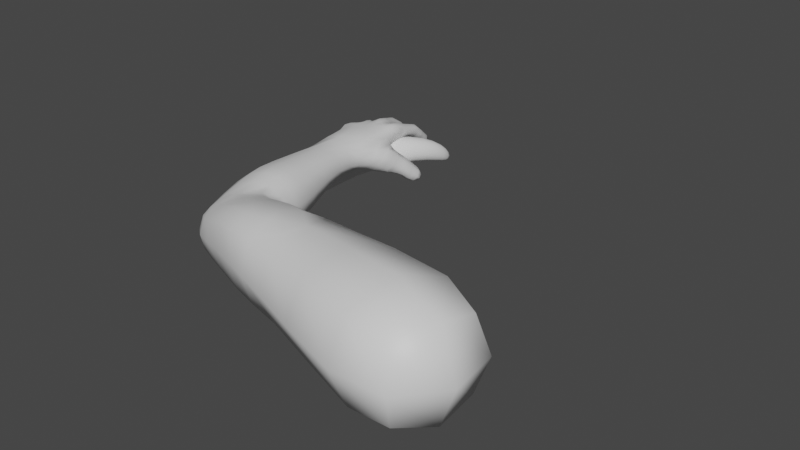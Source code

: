 # Source: FPS_Rig.blend  (saved by Blender 3.5.10; exported with 4.5.12 LTS)
import bpy
from mathutils import Matrix  # noqa: F401  (used for matrix-valued properties, if any)

bpy.ops.wm.read_factory_settings(use_empty=True)
scene = bpy.context.scene
scene.name = 'Scene'

# ---- collections
col_collection = bpy.data.collections.new('Collection'); scene.collection.children.link(col_collection)

# ---- materials (node trees are filled in below, after node groups)
mat_material = bpy.data.materials.new('Material')
mat_material.alpha_threshold = 0.0
mat_material.use_transparent_shadow = False
mat_material.roughness = 0.5
mat_material.line_color = (0.0, 0.0, 0.0, 1.0)

# ---- material node trees
mat_material.use_nodes = True; mat_material.node_tree.nodes.clear()
_N = mat_material.node_tree.nodes; _L = mat_material.node_tree.links
n0 = _N.new('ShaderNodeOutputMaterial'); n0.name = 'Material Output'; n0.location = (300, 300)
n1 = _N.new('ShaderNodeBsdfPrincipled'); n1.name = 'Principled BSDF'; n1.location = (10, 300)
n1.distribution = 'GGX'
n1.subsurface_method = 'RANDOM_WALK_SKIN'
n1.inputs[3].default_value = 1.45
n1.inputs[27].default_value = (0.0, 0.0, 0.0, 1.0)
n1.inputs[28].default_value = 1.0
_L.new(n1.outputs[0], n0.inputs[0])
n0.is_active_output = True

# ---- world
world_world = bpy.data.worlds.new('World'); scene.world = world_world
world_world.use_nodes = True; world_world.node_tree.nodes.clear()
_N = world_world.node_tree.nodes; _L = world_world.node_tree.links
n0 = _N.new('ShaderNodeOutputWorld'); n0.name = 'World Output'; n0.location = (300, 300)
n1 = _N.new('ShaderNodeBackground'); n1.name = 'Background'; n1.location = (10, 300)
n1.inputs[0].default_value = (0.05088, 0.05088, 0.05088, 1.0)
_L.new(n1.outputs[0], n0.inputs[0])
n0.is_active_output = True
world_world.color = (0.05088, 0.05088, 0.05088)
world_world.use_sun_shadow = False
world_world.sun_shadow_jitter_overblur = 0.0

# ---- meshes
me_cube = bpy.data.meshes.new('Cube')
me_cube.from_pydata([(1.258, 0.649, 0.9526), (1.285, 0.5225, -0.6321), (1.643, -1.432, 1.079), (1.936, -2.343, -0.3614), (-1.542, 1.498, 1.094), (-0.8604, -1.575, 0.9447), (-0.3765, -2.896, -1.161), (-1.566, 2.302, 0.2711), (0.8907, 2.692, -0.2337), (-0.4285, 2.858, -0.1227), (1.363, 3.229, 0.6916), (1.995, 4.177, -1.853), (2.245, 3.455, -2.434), (2.852, 3.563, -1.965), (2.538, 4.034, -1.495), (2.043, 2.584, -1.595), (2.661, 2.698, -1.413), (1.41, 2.866, -0.9243), (2.197, 3.375, -0.6132), (-0.3381, 1.554, -1.192), (1.555, 2.56, 0.3203), (-1.208, 3.025, -0.2641), (-1.313, 2.171, -0.3249), (1.093, 3.748, 0.3905), (0.3703, 4.014, -0.143), (-0.5045, 3.59, -0.2944), (-1.286, 3.181, 0.2145), (-0.662, 3.675, 0.6223), (0.2398, 4.087, 0.3973), (-2.172, 3.385, -0.2776), (-1.983, 3.103, -0.7097), (-1.636, 3.787, -0.1596), (-1.534, 3.612, -0.7337), (-1.889, 4.466, -0.1949), (-1.644, 4.348, -0.8827), (-1.342, 4.897, 0.05935), (-1.073, 4.795, -0.6285), (-1.176, 5.308, 0.2621), (-1.085, 4.745, -0.4867), (-0.5328, 5.492, 0.2027), (-0.2793, 5.082, -0.5466), (0.1497, 5.585, 0.1056), (0.1684, 5.205, -0.5846), (0.8458, 5.637, 0.06815), (0.9096, 5.252, -0.62), (-2.376, 3.884, -0.645), (-2.356, 3.637, -1.084), (-1.976, 4.181, -0.6148), (-1.743, 4.042, -1.191), (-2.038, 5.13, -0.6095), (-1.791, 4.812, -1.263), (-1.58, 5.475, -0.3429), (-1.304, 5.177, -0.9968), (-1.412, 5.921, -0.2274), (-1.104, 5.476, -0.8805), (-0.6964, 6.247, -0.226), (-0.5409, 5.761, -0.836), (0.04852, 6.114, -0.3637), (0.119, 5.782, -0.9253), (0.7892, 6.181, -0.3629), (0.8597, 5.849, -0.9245), (-3.045, 4.716, -1.394), (-2.634, 4.336, -1.902), (-2.509, 4.708, -1.049), (-1.955, 4.921, -1.653), (-2.49, 5.861, -1.182), (-2.232, 5.763, -1.954), (-1.859, 6.208, -1.015), (-1.601, 6.11, -1.787), (-1.677, 6.8, -0.9839), (-1.708, 6.515, -1.747), (-0.8666, 7.077, -1.065), (-0.8881, 6.812, -1.829), (-0.1114, 7.105, -1.153), (-0.09238, 6.575, -1.678), (0.689, 7.225, -1.193), (0.6318, 6.665, -1.717), (-0.6693, -6.837, -0.7353), (-0.4635, -6.737, 1.126), (2.902, -6.063, 1.192), (3.28, -5.875, -0.9639), (-0.0666, -9.443, -1.056), (0.2176, -9.483, 0.5208), (9.181, -13.72, -2.326), (9.256, -13.89, 2.963), (11.02, -7.832, 2.963), (10.94, -7.662, -2.326), (16.76, -16.7, -4.042), (16.76, -16.7, 4.042), (19.02, -8.942, 4.042), (19.02, -8.942, -4.042), (-1.386, 2.802, 0.6823), (0.479, 2.956, 0.8681), (-0.2876, 2.895, 0.7019), (-0.894, 2.738, 0.694), (0.2246, 1.555, 0.9978), (1.277, 2.725, -0.2042), (2.648, 3.065, -1.507), (2.12, 3.466, -0.8018), (1.071, 3.543, 0.6773), (-1.466, 2.694, 0.633), (0.4093, 1.542, -0.2531), (-0.09881, 3.228, -0.2657), (-2.164, 3.438, -0.2754), (-2.004, 3.088, -0.7127), (-1.706, 3.81, -0.1556), (-1.535, 3.68, -0.7542), (-2.376, 3.884, -0.645), (-2.356, 3.637, -1.084), (-1.976, 4.181, -0.6148), (-1.743, 4.042, -1.191), (-1.569, 2.435, -0.1525), (-1.83, 2.835, 0.05536), (-1.208, 2.882, 0.5599), (-1.185, 3.154, -0.3029), (-0.4003, 0.1363, -0.1706), (-1.889, 4.466, -0.1949), (-1.644, 4.348, -0.8827), (-1.342, 4.897, 0.05935), (-1.073, 4.795, -0.6285), (-1.783, 4.837, -1.229), (-1.332, 5.175, -0.9825), (-2.011, 5.131, -0.6238), (-1.587, 5.451, -0.377), (-1.151, 3.209, 0.3082), (-1.076, 3.045, -0.3062), (-0.7479, 3.55, 0.6867), (-0.7073, 3.967, -0.264), (-0.662, 3.675, 0.6223), (-0.7096, 3.967, -0.2228), (0.109, 3.89, 0.9076), (0.2159, 4.15, 0.0111), (-0.2793, 5.082, -0.5466), (-0.557, 5.592, 0.1884), (-1.023, 4.783, -0.4939), (-1.132, 5.175, 0.1908), (-1.387, 5.878, -0.2547), (-1.137, 5.463, -0.8129), (-0.719, 6.178, -0.2509), (-0.5046, 5.778, -0.7758), (0.1639, 5.807, -0.8864), (0.8058, 5.865, -0.8857), (0.1024, 6.098, -0.4024), (0.7443, 6.156, -0.4017), (0.1497, 5.585, 0.1056), (0.1684, 5.205, -0.5846), (0.8458, 5.637, 0.06815), (0.9096, 5.252, -0.62), (0.3503, 3.816, 0.7441), (1.311, 4.059, 0.03455), (0.2624, 4.314, -0.1279), (-0.729, 2.853, 0.803), (-0.6771, 2.951, 0.9808), (-0.07701, 3.111, 1.058), (-0.07701, 3.111, 1.058), (0.8781, 3.373, 0.9636), (0.8831, 3.274, 0.9922), (1.549, 0.6927, -1.069), (2.237, 1.823, -0.6179), (0.9677, 2.461, -1.047), (1.997, 2.787, 0.04748), (2.014, 2.457, -1.809), (1.3, 3.575, -1.639), (1.35, -0.03255, -0.004838), (2.375, 1.475, 0.153), (-1.223, -0.161, 0.1889), (0.81, -10.33, 0.5853), (4.074, -7.596, 1.778), (0.5836, -10.4, -1.236), (4.478, -7.455, -1.091), (0.9949, 3.029, -0.02126), (-1.395, 1.633, -0.1559), (-1.621, 2.527, 0.2564), (0.91, 3.509, -0.2399), (0.9686, 4.375, 0.4378), (1.175, 3.924, -0.201), (1.058, 3.431, 0.1798), (1.257, 3.751, -0.01355), (-0.42, 3.444, -0.3502), (-0.6965, 2.629, -0.3774), (0.3395, 3.193, -0.3114), (0.2602, 3.708, -0.2028), (-1.301, 2.669, -0.272), (-1.026, 2.523, -0.3131), (-0.3831, 2.139, -0.1043), (0.2311, 2.775, -0.1782), (-0.7394, 0.2332, 0.2553), (2.765, -4.474, -1.223), (-0.884, -5.329, -0.6728), (-0.4669, -5.395, 1.218), (2.468, -4.444, 1.35), (3.47, -11.6, 2.447), (3.395, -11.43, -1.665), (1.706, 1.492, -1.288), (1.617, 1.781, -1.398), (0.7992, 2.524, -0.9746), (-0.4758, 0.1116, -0.3042), (-0.2655, 1.339, -0.2248), (-0.02373, -0.353, -0.269), (-0.9922, 1.003, -0.1736), (-0.9624, 1.945, -0.3567), (-0.5963, -0.7194, 1.345), (-0.9392, 1.372, 0.8563), (3.064, -7.892, -1.708), (2.887, -7.096, 1.126), (1.661, -8.906, -1.427), (5.802, -12.52, 2.655), (5.727, -12.35, -1.931), (7.139, -7.767, 2.441), (6.641, -7.792, -1.733), (3.936, -9.443, -1.378), (0.3857, -2.525, -0.9429), (0.3911, -6.427, -2.42), (6.471, -10.14, 2.548), (0.0533, -4.758, -1.746), (1.549, -6.332, 2.024), (0.7967, -4.991, 1.496), (0.3911, -1.504, 1.012), (1.594, -8.64, 1.515), (3.772, -9.599, 2.112), (6.184, -10.07, -1.832)], [], [(97, 13, 14, 98), (11, 14, 13, 12), (195, 17, 15, 194), (160, 158, 16, 18), (162, 98, 14, 11), (117, 50, 52, 119), (147, 60, 59, 146), (119, 52, 51, 118), (146, 59, 57, 144), (43, 174, 149, 44), (130, 39, 37, 128, 154), (103, 29, 30, 104), (126, 35, 33, 124, 152), (105, 31, 29, 103), (144, 57, 58, 145), (124, 33, 34, 125), (104, 30, 32, 106), (125, 34, 36, 127), (106, 32, 31, 105), (129, 38, 40, 131), (127, 36, 35, 126), (29, 45, 46, 30), (116, 49, 50, 117), (132, 134, 54, 56), (32, 30, 46, 48), (145, 58, 60, 147), (135, 53, 54, 134), (31, 47, 45, 29), (133, 55, 53, 135), (31, 32, 48, 47), (133, 132, 56, 55), (118, 51, 49, 116), (137, 136, 69, 70), (141, 140, 74, 76), (108, 107, 61, 62), (121, 120, 66, 68), (74, 73, 75, 76), (70, 69, 71, 72), (66, 65, 67, 68), (62, 61, 63, 64), (107, 109, 63, 61), (136, 138, 71, 69), (109, 110, 64, 63), (138, 139, 72, 71), (110, 108, 62, 64), (139, 137, 70, 72), (120, 122, 65, 66), (140, 142, 73, 74), (122, 123, 67, 65), (142, 143, 75, 73), (123, 121, 68, 67), (143, 141, 76, 75), (174, 43, 41, 148, 155), (131, 40, 39, 130), (216, 189, 78, 215), (80, 79, 204, 203), (189, 188, 77, 78), (208, 213, 206, 84, 85), (215, 78, 82, 218), (78, 77, 81, 82), (83, 86, 90, 87), (206, 207, 83, 84), (207, 220, 209, 86, 83), (209, 208, 85, 86), (90, 89, 88, 87), (86, 85, 89, 90), (85, 84, 88, 89), (84, 83, 87, 88), (151, 152, 124, 26, 94), (156, 155, 148, 28, 92), (27, 126, 152, 151, 93), (94, 100, 7, 4), (148, 41, 42, 150), (128, 37, 38, 129), (16, 97, 98, 18), (181, 175, 173, 180), (114, 106, 105, 113), (111, 104, 106, 114), (113, 105, 103, 112, 91), (112, 103, 104, 111), (47, 48, 110, 109), (45, 47, 109, 107), (21, 114, 113, 26), (35, 118, 116, 33), (33, 116, 117, 34), (36, 119, 118, 35), (34, 117, 119, 36), (51, 52, 121, 123), (49, 51, 123, 122), (50, 49, 122, 120), (52, 50, 120, 121), (21, 125, 127, 25), (26, 124, 125, 21), (27, 128, 129, 25), (25, 129, 131, 24), (39, 40, 132, 133), (39, 133, 135, 37), (37, 135, 134, 38), (40, 38, 134, 132), (56, 54, 137, 139), (55, 56, 139, 138), (53, 55, 138, 136), (54, 53, 136, 137), (59, 60, 141, 143), (57, 59, 143, 142), (58, 57, 142, 140), (60, 58, 140, 141), (42, 145, 147, 44), (41, 144, 145, 42), (43, 146, 144, 41), (44, 147, 146, 43), (42, 44, 149, 150), (7, 100, 91, 112, 172), (27, 93, 153, 154, 128), (92, 28, 130, 154, 153), (20, 0, 163, 164), (94, 26, 113, 91, 100), (92, 153, 93, 95), (94, 4, 202, 95, 93, 151), (28, 148, 150, 24), (130, 28, 24, 131), (126, 27, 25, 127), (160, 20, 164, 158), (158, 164, 157, 193), (16, 15, 161, 97), (17, 18, 98, 162), (15, 17, 162, 161), (214, 211, 3, 187), (195, 160, 18, 17), (1, 3, 211, 198), (169, 167, 208, 209), (82, 81, 168, 166), (159, 19, 96, 170, 20, 160), (10, 156, 92, 95), (149, 174, 23, 175), (177, 8, 173), (99, 174, 155, 156, 10), (180, 173, 8, 185), (177, 99, 10, 176), (95, 0, 10), (170, 176, 10, 0, 20), (177, 23, 174, 99), (8, 177, 176, 170, 96), (178, 181, 180, 102), (25, 24, 181, 178), (175, 181, 24, 150, 149), (175, 23, 177, 173), (101, 9, 185, 8, 96), (197, 184, 9, 101), (179, 22, 182, 183), (102, 179, 183, 178), (21, 25, 178, 183), (112, 111, 182, 172), (172, 182, 22, 171, 7), (46, 45, 107, 108), (48, 46, 108, 110), (9, 184, 179, 102), (183, 182, 111, 114, 21), (102, 180, 185, 9), (212, 214, 187, 80), (5, 6, 188, 189), (81, 77, 212, 205), (205, 203, 169, 210), (166, 168, 192, 191), (219, 218, 166, 191), (1, 157, 164, 163), (158, 193, 194), (19, 159, 193, 157), (16, 158, 194, 15), (159, 160, 195), (159, 195, 194, 193), (97, 161, 12, 13), (161, 162, 11, 12), (1, 163, 2, 3), (198, 211, 6, 186), (217, 5, 189, 216), (199, 200, 184, 197), (101, 115, 197), (198, 186, 196, 115), (115, 196, 199, 197), (184, 200, 22, 179), (171, 22, 200), (165, 199, 196, 186), (0, 95, 202, 201), (6, 5, 201, 186), (0, 201, 5, 217), (1, 198, 19, 157), (198, 115, 101, 96, 19), (201, 202, 165, 186), (202, 4, 7, 171, 165), (165, 171, 200, 199), (218, 82, 166), (169, 203, 204, 167), (190, 216, 215, 79), (205, 212, 80, 203), (79, 215, 218, 204), (3, 2, 190, 187), (210, 169, 209, 220), (191, 192, 207, 206), (219, 191, 206, 213), (77, 188, 214, 212), (81, 205, 168), (167, 204, 218, 219), (188, 6, 211, 214), (187, 190, 79, 80), (2, 217, 216, 190), (168, 205, 210, 192), (192, 210, 220, 207), (163, 0, 217, 2), (167, 219, 213, 208)])
me_cube.polygons.foreach_set('use_smooth', [True] * 210)
_k = {(24, 150): 0.35261, (25, 129): 0.26198, (21, 125): 0.27469, (21, 114): 0.27469, (25, 127): 0.26198, (24, 131): 0.35261}
me_cube.attributes.new('crease_edge', 'FLOAT', 'EDGE').data.foreach_set('value', [_k.get((min(e.vertices), max(e.vertices)), 0.0) for e in me_cube.edges])
_uv = me_cube.uv_layers.new(name='UVMap')
_uv.uv.foreach_set('vector', [0.625, 0.5, 0.625, 0.5, 0.675, 0.5, 0.675, 0.5, 0.375, 0.45, 0.625, 0.45, 0.625, 0.5, 0.375, 0.5, 0.3243, 0.5, 0.325, 0.5, 0.375, 0.5, 0.3755, 0.5, 0.675, 0.5, 0.625, 0.5, 0.625, 0.5, 0.675, 0.5, 0.375, 0.45, 0.625, 0.45, 0.625, 0.45, 0.375, 0.45, 0.375, 0.3, 0.375, 0.3, 0.375, 0.35, 0.375, 0.35, 0.3709, 0.45, 0.375, 0.45, 0.625, 0.45, 0.625, 0.45, 0.375, 0.35, 0.375, 0.35, 0.625, 0.35, 0.625, 0.35, 0.625, 0.45, 0.625, 0.45, 0.625, 0.4, 0.625, 0.4, 0.625, 0.45, 0.625, 0.45, 0.3812, 0.4499, 0.375, 0.45, 0.625, 0.4, 0.625, 0.4, 0.625, 0.35, 0.625, 0.35, 0.625, 0.375, 0.625, 0.25, 0.625, 0.25, 0.375, 0.25, 0.375, 0.25, 0.625, 0.35, 0.625, 0.35, 0.625, 0.3, 0.625, 0.3, 0.625, 0.325, 0.625, 0.3, 0.625, 0.3, 0.625, 0.25, 0.625, 0.25, 0.625, 0.4, 0.625, 0.4, 0.375, 0.4, 0.375, 0.4, 0.625, 0.3, 0.625, 0.3, 0.375, 0.3, 0.375, 0.3, 0.375, 0.25, 0.375, 0.25, 0.375, 0.3, 0.375, 0.3, 0.375, 0.3, 0.375, 0.3, 0.375, 0.35, 0.375, 0.35, 0.375, 0.3, 0.375, 0.3, 0.625, 0.3, 0.625, 0.3, 0.375, 0.35, 0.375, 0.35, 0.375, 0.4, 0.375, 0.4, 0.375, 0.35, 0.375, 0.35, 0.625, 0.35, 0.625, 0.35, 0.625, 0.25, 0.625, 0.25, 0.375, 0.25, 0.375, 0.25, 0.625, 0.3, 0.625, 0.3, 0.375, 0.3, 0.375, 0.3, 0.375, 0.4, 0.3682, 0.35, 0.375, 0.35, 0.375, 0.4, 0.375, 0.3, 0.375, 0.25, 0.375, 0.25, 0.375, 0.3, 0.375, 0.4, 0.375, 0.4, 0.375, 0.45, 0.3709, 0.45, 0.625, 0.35, 0.625, 0.35, 0.375, 0.35, 0.3682, 0.35, 0.625, 0.3, 0.625, 0.3, 0.625, 0.25, 0.625, 0.25, 0.625, 0.4, 0.625, 0.4, 0.625, 0.35, 0.625, 0.35, 0.625, 0.3, 0.375, 0.3, 0.375, 0.3, 0.625, 0.3, 0.625, 0.4, 0.375, 0.4, 0.375, 0.4, 0.625, 0.4, 0.625, 0.35, 0.625, 0.35, 0.625, 0.3, 0.625, 0.3, 0.375, 0.35, 0.625, 0.35, 0.625, 0.35, 0.375, 0.35, 0.375, 0.45, 0.375, 0.4, 0.375, 0.4, 0.375, 0.45, 0.375, 0.25, 0.625, 0.25, 0.625, 0.25, 0.375, 0.25, 0.375, 0.35, 0.375, 0.3, 0.375, 0.3, 0.375, 0.35, 0.375, 0.4, 0.625, 0.4, 0.625, 0.45, 0.375, 0.45, 0.375, 0.35, 0.625, 0.35, 0.625, 0.4, 0.375, 0.4, 0.375, 0.3, 0.625, 0.3, 0.625, 0.35, 0.375, 0.35, 0.375, 0.25, 0.625, 0.25, 0.625, 0.3, 0.375, 0.3, 0.625, 0.25, 0.625, 0.3, 0.625, 0.3, 0.625, 0.25, 0.625, 0.35, 0.625, 0.4, 0.625, 0.4, 0.625, 0.35, 0.625, 0.3, 0.375, 0.3, 0.375, 0.3, 0.625, 0.3, 0.625, 0.4, 0.375, 0.4, 0.375, 0.4, 0.625, 0.4, 0.375, 0.3, 0.375, 0.25, 0.375, 0.25, 0.375, 0.3, 0.375, 0.4, 0.375, 0.35, 0.375, 0.35, 0.375, 0.4, 0.375, 0.3, 0.625, 0.3, 0.625, 0.3, 0.375, 0.3, 0.375, 0.4, 0.625, 0.4, 0.625, 0.4, 0.375, 0.4, 0.625, 0.3, 0.625, 0.35, 0.625, 0.35, 0.625, 0.3, 0.625, 0.4, 0.625, 0.45, 0.625, 0.45, 0.625, 0.4, 0.625, 0.35, 0.375, 0.35, 0.375, 0.35, 0.625, 0.35, 0.625, 0.45, 0.375, 0.45, 0.375, 0.45, 0.625, 0.45, 0.625, 0.45, 0.625, 0.45, 0.625, 0.4, 0.625, 0.4, 0.625, 0.425, 0.375, 0.4, 0.375, 0.4, 0.625, 0.4, 0.625, 0.4, 0.75, 0.7496, 0.875, 0.75, 0.875, 0.75, 0.75, 0.7499, 0.3756, 0.7458, 0.625, 0.7498, 0.75, 0.75, 0.25, 0.75, 0.625, 0.0, 0.3756, -0.003349, 0.3752, -0.0008874, 0.625, 0.0, 0.625, 0.75, 0.75, 0.75, 0.875, 0.75, 0.875, 0.75, 0.625, 0.75, 0.75, 0.7499, 0.875, 0.75, 0.875, 0.75, 0.8125, 0.75, 0.625, 0.0, 0.3752, -0.0008874, 0.375, 0.0, 0.625, 0.0, 0.125, 0.75, 0.375, 0.75, 0.375, 0.75, 0.125, 0.75, 0.625, 0.0, 0.375, 0.0, 0.375, 0.0, 0.625, 0.0, 0.125, 0.75, 0.25, 0.75, 0.375, 0.75, 0.375, 0.75, 0.125, 0.75, 0.375, 0.75, 0.625, 0.75, 0.625, 0.75, 0.375, 0.75, 0.375, 0.75, 0.625, 0.75, 0.625, 1.0, 0.375, 1.0, 0.375, 0.75, 0.625, 0.75, 0.625, 0.75, 0.375, 0.75, 0.625, 0.75, 0.875, 0.75, 0.875, 0.75, 0.625, 0.75, 0.625, 0.0, 0.375, 0.0, 0.375, 0.0, 0.625, 0.0, 0.625, 0.325, 0.625, 0.325, 0.625, 0.3, 0.825, 0.5, 0.8417, 0.5, 0.625, 0.425, 0.625, 0.425, 0.625, 0.4, 0.725, 0.5, 0.775, 0.5, 0.625, 0.35, 0.625, 0.35, 0.625, 0.325, 0.8, 0.5, 0.8083, 0.5, 0.8417, 0.5, 0.85, 0.5, 0.875, 0.5, 0.875, 0.5, 0.625, 0.4, 0.625, 0.4, 0.375, 0.4, 0.375, 0.4, 0.625, 0.35, 0.625, 0.35, 0.375, 0.35, 0.375, 0.35, 0.625, 0.5, 0.625, 0.5, 0.675, 0.5, 0.675, 0.5, 0.3278, 0.4827, 0.4307, 0.4654, 0.4063, 0.4708, 0.3157, 0.4854, 0.375, 0.3, 0.375, 0.3, 0.625, 0.3, 0.625, 0.3, 0.375, 0.25, 0.375, 0.25, 0.375, 0.3, 0.375, 0.3, 0.625, 0.3, 0.625, 0.3, 0.625, 0.25, 0.625, 0.25, 0.625, 0.275, 0.625, 0.25, 0.625, 0.25, 0.375, 0.25, 0.375, 0.25, 0.625, 0.3, 0.375, 0.3, 0.375, 0.3, 0.625, 0.3, 0.625, 0.25, 0.625, 0.3, 0.625, 0.3, 0.625, 0.25, 0.375, 0.3, 0.375, 0.3, 0.625, 0.3, 0.625, 0.3, 0.625, 0.35, 0.625, 0.35, 0.625, 0.3, 0.625, 0.3, 0.625, 0.3, 0.625, 0.3, 0.375, 0.3, 0.375, 0.3, 0.375, 0.35, 0.375, 0.35, 0.625, 0.35, 0.625, 0.35, 0.375, 0.3, 0.375, 0.3, 0.375, 0.35, 0.375, 0.35, 0.625, 0.35, 0.375, 0.35, 0.375, 0.35, 0.625, 0.35, 0.625, 0.3, 0.625, 0.35, 0.625, 0.35, 0.625, 0.3, 0.375, 0.3, 0.625, 0.3, 0.625, 0.3, 0.375, 0.3, 0.375, 0.35, 0.375, 0.3, 0.375, 0.3, 0.375, 0.35, 0.375, 0.3, 0.375, 0.3, 0.375, 0.35, 0.375, 0.35, 0.625, 0.3, 0.625, 0.3, 0.375, 0.3, 0.375, 0.3, 0.625, 0.35, 0.625, 0.35, 0.375, 0.35, 0.375, 0.35, 0.375, 0.35, 0.375, 0.35, 0.375, 0.4, 0.375, 0.4, 0.625, 0.4, 0.375, 0.4, 0.375, 0.4, 0.625, 0.4, 0.625, 0.4, 0.625, 0.4, 0.625, 0.35, 0.625, 0.35, 0.625, 0.35, 0.625, 0.35, 0.3682, 0.35, 0.375, 0.35, 0.375, 0.4, 0.375, 0.35, 0.3682, 0.35, 0.375, 0.4, 0.375, 0.4, 0.375, 0.35, 0.375, 0.35, 0.375, 0.4, 0.625, 0.4, 0.375, 0.4, 0.375, 0.4, 0.625, 0.4, 0.625, 0.35, 0.625, 0.4, 0.625, 0.4, 0.625, 0.35, 0.375, 0.35, 0.625, 0.35, 0.625, 0.35, 0.375, 0.35, 0.625, 0.45, 0.375, 0.45, 0.375, 0.45, 0.625, 0.45, 0.625, 0.4, 0.625, 0.45, 0.625, 0.45, 0.625, 0.4, 0.375, 0.4, 0.625, 0.4, 0.625, 0.4, 0.375, 0.4, 0.375, 0.45, 0.375, 0.4, 0.375, 0.4, 0.375, 0.45, 0.375, 0.4, 0.375, 0.4, 0.3709, 0.45, 0.375, 0.45, 0.625, 0.4, 0.625, 0.4, 0.375, 0.4, 0.375, 0.4, 0.625, 0.45, 0.625, 0.45, 0.625, 0.4, 0.625, 0.4, 0.375, 0.45, 0.3709, 0.45, 0.625, 0.45, 0.625, 0.45, 0.375, 0.4, 0.375, 0.45, 0.3812, 0.4499, 0.375, 0.4, 0.875, 0.5, 0.625, 0.275, 0.625, 0.275, 0.625, 0.25, 0.75, 0.375, 0.775, 0.5, 0.8083, 0.5, 0.625, 0.375, 0.625, 0.375, 0.625, 0.35, 0.775, 0.5, 0.625, 0.4, 0.625, 0.4, 0.625, 0.375, 0.75, 0.5, 0.675, 0.5, 0.625, 0.5, 0.5, 0.5, 0.6247, 0.5, 0.8417, 0.5, 0.625, 0.3, 0.625, 0.3, 0.625, 0.275, 0.85, 0.5, 0.775, 0.5, 0.75, 0.5, 0.8083, 0.5, 0.75, 0.5, 0.8417, 0.5, 0.875, 0.5, 0.8125, 0.5, 0.75, 0.5, 0.8083, 0.5, 0.8, 0.5, 0.625, 0.4, 0.625, 0.4, 0.375, 0.4, 0.375, 0.4, 0.625, 0.4, 0.625, 0.4, 0.375, 0.4, 0.375, 0.4, 0.625, 0.35, 0.625, 0.35, 0.375, 0.35, 0.375, 0.35, 0.675, 0.5, 0.675, 0.5, 0.6247, 0.5, 0.625, 0.5, 0.625, 0.5, 0.6247, 0.5, 0.3756, 0.5, 0.3758, 0.5, 0.625, 0.5, 0.375, 0.5, 0.375, 0.5, 0.625, 0.5, 0.375, 0.45, 0.625, 0.45, 0.625, 0.45, 0.375, 0.45, 0.375, 0.5, 0.325, 0.5, 0.325, 0.5, 0.375, 0.5, 0.2511, 0.742, 0.2554, 0.711, 0.3859, 0.6719, 0.3772, 0.7341, 0.375, 0.45, 0.625, 0.45, 0.625, 0.45, 0.375, 0.45, 0.375, 0.5, 0.3859, 0.6719, 0.2554, 0.711, 0.2497, 0.625, 0.375, 0.75, 0.625, 0.75, 0.625, 0.75, 0.375, 0.75, 0.625, 0.0, 0.375, 0.0, 0.375, 0.0, 0.625, 0.0, 0.375, 0.45, 0.2898, 0.6102, 0.3812, 0.482, 0.625, 0.45, 0.625, 0.45, 0.625, 0.45, 0.675, 0.5, 0.7, 0.5, 0.775, 0.5, 0.75, 0.5, 0.3812, 0.4499, 0.625, 0.45, 0.375, 0.45, 0.355, 0.46, 0.5935, 0.45, 0.3063, 0.493, 0.4063, 0.4708, 0.625, 0.45, 0.625, 0.45, 0.625, 0.425, 0.7, 0.5, 0.625, 0.45, 0.3157, 0.4854, 0.4063, 0.4708, 0.3063, 0.493, 0.2657, 0.4965, 0.5935, 0.45, 0.625, 0.45, 0.675, 0.5, 0.65, 0.475, 0.75, 0.5, 0.625, 0.5, 0.675, 0.5, 0.625, 0.45, 0.65, 0.475, 0.675, 0.5, 0.625, 0.5, 0.675, 0.5, 0.5935, 0.45, 0.375, 0.45, 0.625, 0.45, 0.625, 0.45, 0.3063, 0.493, 0.5935, 0.45, 0.65, 0.475, 0.625, 0.45, 0.5084, 0.4456, 0.225, 0.5, 0.3278, 0.4827, 0.3157, 0.4854, 0.225, 0.5, 0.225, 0.5, 0.275, 0.5, 0.3278, 0.4827, 0.225, 0.5, 0.4307, 0.4654, 0.3278, 0.4827, 0.275, 0.5, 0.275, 0.5, 0.3812, 0.4499, 0.4551, 0.46, 0.375, 0.45, 0.5935, 0.45, 0.4063, 0.4708, 0.25, 0.5, 0.225, 0.5, 0.2657, 0.4965, 0.3063, 0.493, 0.3812, 0.482, 0.2986, 0.4028, 0.175, 0.5, 0.225, 0.5, 0.25, 0.5, 0.3105, 0.3819, 0.3961, 0.2638, 0.3855, 0.2569, 0.3079, 0.3802, 0.225, 0.5, 0.3105, 0.3819, 0.3079, 0.3802, 0.225, 0.5, 0.175, 0.5, 0.225, 0.5, 0.225, 0.5, 0.3079, 0.3802, 0.625, 0.25, 0.375, 0.25, 0.3855, 0.2569, 0.625, 0.25, 0.625, 0.25, 0.3855, 0.2569, 0.3961, 0.2638, 0.375, 0.25, 0.625, 0.25, 0.375, 0.25, 0.625, 0.25, 0.625, 0.25, 0.375, 0.25, 0.375, 0.3, 0.375, 0.25, 0.375, 0.25, 0.375, 0.3, 0.225, 0.5, 0.175, 0.5, 0.1711, 0.5, 0.225, 0.5, 0.3079, 0.3802, 0.3855, 0.2569, 0.375, 0.25, 0.375, 0.3, 0.3053, 0.3785, 0.225, 0.5, 0.3157, 0.4854, 0.2657, 0.4965, 0.225, 0.5, 0.2503, 0.7479, 0.2511, 0.742, 0.3772, 0.7341, 0.3756, 0.7458, 0.625, 0.0, 0.3781, -0.01644, 0.3756, -0.003349, 0.625, 0.0, 0.125, 0.75, 0.125, 0.75, 0.2503, 0.7479, 0.1875, 0.75, 0.1875, 0.75, 0.25, 0.75, 0.375, 0.75, 0.25, 0.75, 0.625, 0.0, 0.375, 0.0, 0.375, 0.0, 0.625, 0.0, 0.75, 0.75, 0.8125, 0.75, 0.875, 0.75, 0.875, 0.75, 0.375, 0.5, 0.3756, 0.5, 0.6247, 0.5, 0.5, 0.5, 0.625, 0.5, 0.3758, 0.5, 0.3755, 0.5, 0.2898, 0.6102, 0.325, 0.5, 0.3758, 0.5, 0.3756, 0.5, 0.625, 0.5, 0.625, 0.5, 0.3755, 0.5, 0.375, 0.5, 0.375, 0.45, 0.625, 0.45, 0.375, 0.45, 0.325, 0.5, 0.3243, 0.5, 0.3755, 0.5, 0.3758, 0.5, 0.625, 0.5, 0.375, 0.5, 0.375, 0.5, 0.625, 0.5, 0.375, 0.5, 0.325, 0.5, 0.325, 0.5, 0.375, 0.5, 0.375, 0.5, 0.5, 0.5, 0.625, 0.7462, 0.3859, 0.6719, 0.2497, 0.625, 0.2554, 0.711, 0.1249, 0.75, 0.1243, 0.75, 0.75, 0.7481, 0.875, 0.75, 0.875, 0.75, 0.75, 0.7496, 0.3362, 0.3277, 0.1402, 0.5, 0.175, 0.5, 0.2986, 0.4028, 0.25, 0.5, 0.25, 0.75, 0.2986, 0.4028, 0.2497, 0.625, 0.1243, 0.75, 0.1872, 0.75, 0.25, 0.75, 0.25, 0.75, 0.3201, 0.3341, 0.3362, 0.3277, 0.2986, 0.4028, 0.175, 0.5, 0.1402, 0.5, 0.1171, 0.5, 0.1711, 0.5, 0.125, 0.5, 0.1171, 0.5, 0.1402, 0.5, 0.375, 0.25, 0.3362, 0.3277, 0.3201, 0.3341, 0.3902, -0.08183, 0.625, 0.5, 0.75, 0.5, 0.8125, 0.5, 0.5076, 0.2091, 0.3781, -0.01644, 0.875, 0.75, 0.5076, 0.2091, 0.3902, -0.08183, 0.625, 0.5, 0.5076, 0.2091, 0.875, 0.75, 0.75, 0.7481, 0.375, 0.5, 0.2497, 0.625, 0.2898, 0.6102, 0.3756, 0.5, 0.2497, 0.625, 0.25, 0.75, 0.25, 0.5, 0.3812, 0.482, 0.2898, 0.6102, 0.5076, 0.2091, 0.8125, 0.5, 0.375, 0.25, 0.3902, -0.08183, 0.8125, 0.5, 0.625, 0.25, 0.625, 0.25, 0.375, 0.25, 0.375, 0.25, 0.375, 0.25, 0.125, 0.5, 0.1402, 0.5, 0.3362, 0.3277, 0.8125, 0.75, 0.875, 0.75, 0.875, 0.75, 0.375, 0.75, 0.25, 0.75, 0.75, 0.75, 0.625, 0.75, 0.625, 0.7492, 0.75, 0.7496, 0.75, 0.7499, 0.625, 0.7498, 0.1875, 0.75, 0.2503, 0.7479, 0.3756, 0.7458, 0.25, 0.75, 0.625, 0.7498, 0.75, 0.7499, 0.8125, 0.75, 0.75, 0.75, 0.3859, 0.6719, 0.625, 0.7462, 0.625, 0.7492, 0.3772, 0.7341, 0.25, 0.75, 0.375, 0.75, 0.375, 0.75, 0.25, 0.75, 0.625, 0.0, 0.375, 0.0, 0.375, 0.0, 0.625, 0.0, 0.75, 0.75, 0.875, 0.75, 0.875, 0.75, 0.75, 0.75, 0.125, 0.75, 0.125, 0.75, 0.2511, 0.742, 0.2503, 0.7479, 0.125, 0.75, 0.1875, 0.75, 0.125, 0.75, 0.625, 0.75, 0.75, 0.75, 0.8125, 0.75, 0.75, 0.75, 0.125, 0.75, 0.1249, 0.75, 0.2554, 0.711, 0.2511, 0.742, 0.3772, 0.7341, 0.625, 0.7492, 0.625, 0.7498, 0.3756, 0.7458, 0.625, 0.7462, 0.75, 0.7481, 0.75, 0.7496, 0.625, 0.7492, 0.125, 0.75, 0.1875, 0.75, 0.25, 0.75, 0.125, 0.75, 0.125, 0.75, 0.25, 0.75, 0.25, 0.75, 0.125, 0.75, 0.5, 0.5, 0.625, 0.5, 0.75, 0.7481, 0.625, 0.7462, 0.625, 0.75, 0.75, 0.75, 0.75, 0.75, 0.625, 0.75])
_ca = me_cube.color_attributes.new('Attribute', 'BYTE_COLOR', 'CORNER')
_ca.data.foreach_set('color', [1.0, 1.0, 1.0, 1.0, 1.0, 1.0, 1.0, 1.0, 1.0, 1.0, 1.0, 1.0, 1.0, 1.0, 1.0, 1.0, 1.0, 1.0, 1.0, 1.0, 1.0, 1.0, 1.0, 1.0, 1.0, 1.0, 1.0, 1.0, 1.0, 1.0, 1.0, 1.0, 1.0, 1.0, 1.0, 1.0, 1.0, 1.0, 1.0, 1.0, 1.0, 1.0, 1.0, 1.0, 1.0, 1.0, 1.0, 1.0, 1.0, 1.0, 1.0, 1.0, 1.0, 1.0, 1.0, 1.0, 1.0, 1.0, 1.0, 1.0, 1.0, 1.0, 1.0, 1.0, 1.0, 1.0, 1.0, 1.0, 1.0, 1.0, 1.0, 1.0, 1.0, 1.0, 1.0, 1.0, 1.0, 1.0, 1.0, 1.0, 1.0, 1.0, 1.0, 1.0, 1.0, 1.0, 1.0, 1.0, 1.0, 1.0, 1.0, 1.0, 1.0, 1.0, 1.0, 1.0, 1.0, 1.0, 1.0, 1.0, 1.0, 1.0, 1.0, 1.0, 1.0, 1.0, 1.0, 1.0, 1.0, 1.0, 1.0, 1.0, 1.0, 1.0, 1.0, 1.0, 1.0, 1.0, 1.0, 1.0, 1.0, 1.0, 1.0, 1.0, 1.0, 1.0, 1.0, 1.0, 1.0, 1.0, 1.0, 1.0, 1.0, 1.0, 1.0, 1.0, 1.0, 1.0, 1.0, 1.0, 1.0, 1.0, 1.0, 1.0, 1.0, 1.0, 1.0, 1.0, 1.0, 1.0, 1.0, 1.0, 1.0, 1.0, 1.0, 1.0, 1.0, 1.0, 1.0, 1.0, 1.0, 1.0, 1.0, 1.0, 1.0, 1.0, 1.0, 1.0, 1.0, 1.0, 1.0, 1.0, 1.0, 1.0, 1.0, 1.0, 1.0, 1.0, 1.0, 1.0, 1.0, 1.0, 1.0, 1.0, 1.0, 1.0, 1.0, 1.0, 1.0, 1.0, 1.0, 1.0, 1.0, 1.0, 1.0, 1.0, 1.0, 1.0, 1.0, 1.0, 1.0, 1.0, 1.0, 1.0, 1.0, 1.0, 1.0, 1.0, 1.0, 1.0, 1.0, 1.0, 1.0, 1.0, 1.0, 1.0, 1.0, 1.0, 1.0, 1.0, 1.0, 1.0, 1.0, 1.0, 1.0, 1.0, 1.0, 1.0, 1.0, 1.0, 1.0, 1.0, 1.0, 1.0, 1.0, 1.0, 1.0, 1.0, 1.0, 1.0, 1.0, 1.0, 1.0, 1.0, 1.0, 1.0, 1.0, 1.0, 1.0, 1.0, 1.0, 1.0, 1.0, 1.0, 1.0, 1.0, 1.0, 1.0, 1.0, 1.0, 1.0, 1.0, 1.0, 1.0, 1.0, 1.0, 1.0, 1.0, 1.0, 1.0, 1.0, 1.0, 1.0, 1.0, 1.0, 1.0, 1.0, 1.0, 1.0, 1.0, 1.0, 1.0, 1.0, 1.0, 1.0, 1.0, 1.0, 1.0, 1.0, 1.0, 1.0, 1.0, 1.0, 1.0, 1.0, 1.0, 1.0, 1.0, 1.0, 1.0, 1.0, 1.0, 1.0, 1.0, 1.0, 1.0, 1.0, 1.0, 1.0, 1.0, 1.0, 1.0, 1.0, 1.0, 1.0, 1.0, 1.0, 1.0, 1.0, 1.0, 1.0, 1.0, 1.0, 1.0, 1.0, 1.0, 1.0, 1.0, 1.0, 1.0, 1.0, 1.0, 1.0, 1.0, 1.0, 1.0, 1.0, 1.0, 1.0, 1.0, 1.0, 1.0, 1.0, 1.0, 1.0, 1.0, 1.0, 1.0, 1.0, 1.0, 1.0, 1.0, 1.0, 1.0, 1.0, 1.0, 1.0, 1.0, 1.0, 1.0, 1.0, 1.0, 1.0, 1.0, 1.0, 1.0, 1.0, 1.0, 1.0, 1.0, 1.0, 1.0, 1.0, 1.0, 1.0, 1.0, 1.0, 1.0, 1.0, 1.0, 1.0, 1.0, 1.0, 1.0, 1.0, 1.0, 1.0, 1.0, 1.0, 1.0, 1.0, 1.0, 1.0, 1.0, 1.0, 1.0, 1.0, 1.0, 1.0, 1.0, 1.0, 1.0, 1.0, 1.0, 1.0, 1.0, 1.0, 1.0, 1.0, 1.0, 1.0, 1.0, 1.0, 1.0, 1.0, 1.0, 1.0, 1.0, 1.0, 1.0, 1.0, 1.0, 1.0, 1.0, 1.0, 1.0, 1.0, 1.0, 1.0, 1.0, 1.0, 1.0, 1.0, 1.0, 1.0, 1.0, 1.0, 1.0, 1.0, 1.0, 1.0, 1.0, 1.0, 1.0, 1.0, 1.0, 1.0, 1.0, 1.0, 1.0, 1.0, 1.0, 1.0, 1.0, 1.0, 1.0, 1.0, 1.0, 1.0, 1.0, 1.0, 1.0, 1.0, 1.0, 1.0, 1.0, 1.0, 1.0, 1.0, 1.0, 1.0, 1.0, 1.0, 1.0, 1.0, 1.0, 1.0, 1.0, 1.0, 1.0, 1.0, 1.0, 1.0, 1.0, 1.0, 1.0, 1.0, 1.0, 1.0, 1.0, 1.0, 1.0, 1.0, 1.0, 1.0, 1.0, 1.0, 1.0, 1.0, 1.0, 1.0, 1.0, 1.0, 1.0, 1.0, 1.0, 1.0, 1.0, 1.0, 1.0, 1.0, 1.0, 1.0, 1.0, 1.0, 1.0, 1.0, 1.0, 1.0, 1.0, 1.0, 1.0, 1.0, 1.0, 1.0, 1.0, 1.0, 1.0, 1.0, 1.0, 1.0, 1.0, 1.0, 1.0, 1.0, 1.0, 1.0, 1.0, 1.0, 1.0, 1.0, 1.0, 1.0, 1.0, 1.0, 1.0, 1.0, 1.0, 1.0, 1.0, 1.0, 1.0, 1.0, 1.0, 1.0, 1.0, 1.0, 1.0, 1.0, 1.0, 1.0, 1.0, 1.0, 1.0, 1.0, 1.0, 1.0, 1.0, 1.0, 1.0, 1.0, 1.0, 1.0, 1.0, 1.0, 1.0, 1.0, 1.0, 1.0, 1.0, 1.0, 1.0, 1.0, 1.0, 1.0, 1.0, 1.0, 1.0, 1.0, 1.0, 1.0, 1.0, 1.0, 1.0, 1.0, 1.0, 1.0, 1.0, 1.0, 1.0, 1.0, 1.0, 1.0, 1.0, 1.0, 1.0, 1.0, 1.0, 1.0, 1.0, 1.0, 1.0, 1.0, 1.0, 1.0, 1.0, 1.0, 1.0, 1.0, 1.0, 1.0, 1.0, 1.0, 1.0, 1.0, 1.0, 1.0, 1.0, 1.0, 1.0, 1.0, 1.0, 1.0, 1.0, 1.0, 1.0, 1.0, 1.0, 1.0, 1.0, 1.0, 1.0, 1.0, 1.0, 1.0, 1.0, 1.0, 1.0, 1.0, 1.0, 1.0, 1.0, 1.0, 1.0, 1.0, 1.0, 1.0, 1.0, 1.0, 1.0, 1.0, 1.0, 1.0, 1.0, 1.0, 1.0, 1.0, 1.0, 1.0, 1.0, 1.0, 1.0, 1.0, 1.0, 1.0, 1.0, 1.0, 1.0, 1.0, 1.0, 1.0, 1.0, 1.0, 1.0, 1.0, 1.0, 1.0, 1.0, 1.0, 1.0, 1.0, 1.0, 1.0, 1.0, 1.0, 1.0, 1.0, 1.0, 1.0, 1.0, 1.0, 1.0, 1.0, 1.0, 1.0, 1.0, 1.0, 1.0, 1.0, 1.0, 1.0, 1.0, 1.0, 1.0, 1.0, 1.0, 1.0, 1.0, 1.0, 1.0, 1.0, 1.0, 1.0, 1.0, 1.0, 1.0, 1.0, 1.0, 1.0, 1.0, 1.0, 1.0, 1.0, 1.0, 1.0, 1.0, 1.0, 1.0, 1.0, 1.0, 1.0, 1.0, 1.0, 1.0, 1.0, 1.0, 1.0, 1.0, 1.0, 1.0, 1.0, 1.0, 1.0, 1.0, 1.0, 1.0, 1.0, 1.0, 1.0, 1.0, 1.0, 1.0, 1.0, 1.0, 1.0, 1.0, 1.0, 1.0, 1.0, 1.0, 1.0, 1.0, 1.0, 1.0, 1.0, 1.0, 1.0, 1.0, 1.0, 1.0, 1.0, 1.0, 1.0, 1.0, 1.0, 1.0, 1.0, 1.0, 1.0, 1.0, 1.0, 1.0, 1.0, 1.0, 1.0, 1.0, 1.0, 1.0, 1.0, 1.0, 1.0, 1.0, 1.0, 1.0, 1.0, 1.0, 1.0, 1.0, 1.0, 1.0, 1.0, 1.0, 1.0, 1.0, 1.0, 1.0, 1.0, 1.0, 1.0, 1.0, 1.0, 1.0, 1.0, 1.0, 1.0, 1.0, 1.0, 1.0, 1.0, 1.0, 1.0, 1.0, 1.0, 1.0, 1.0, 1.0, 1.0, 1.0, 1.0, 1.0, 1.0, 1.0, 1.0, 1.0, 1.0, 1.0, 1.0, 1.0, 1.0, 1.0, 1.0, 1.0, 1.0, 1.0, 1.0, 1.0, 1.0, 1.0, 1.0, 1.0, 1.0, 1.0, 1.0, 1.0, 1.0, 1.0, 1.0, 1.0, 1.0, 1.0, 1.0, 1.0, 1.0, 1.0, 1.0, 1.0, 1.0, 1.0, 1.0, 1.0, 1.0, 1.0, 1.0, 1.0, 1.0, 1.0, 1.0, 1.0, 1.0, 1.0, 1.0, 1.0, 1.0, 1.0, 1.0, 1.0, 1.0, 1.0, 1.0, 1.0, 1.0, 1.0, 1.0, 1.0, 1.0, 1.0, 1.0, 1.0, 1.0, 1.0, 1.0, 1.0, 1.0, 1.0, 1.0, 1.0, 1.0, 1.0, 1.0, 1.0, 1.0, 1.0, 1.0, 1.0, 1.0, 1.0, 1.0, 1.0, 1.0, 1.0, 1.0, 1.0, 1.0, 1.0, 1.0, 1.0, 1.0, 1.0, 1.0, 1.0, 1.0, 1.0, 1.0, 1.0, 1.0, 1.0, 1.0, 1.0, 1.0, 1.0, 1.0, 1.0, 1.0, 1.0, 1.0, 1.0, 1.0, 1.0, 1.0, 1.0, 1.0, 1.0, 1.0, 1.0, 1.0, 1.0, 1.0, 1.0, 1.0, 1.0, 1.0, 1.0, 1.0, 1.0, 1.0, 1.0, 1.0, 1.0, 1.0, 1.0, 1.0, 1.0, 1.0, 1.0, 1.0, 1.0, 1.0, 1.0, 1.0, 1.0, 1.0, 1.0, 1.0, 1.0, 1.0, 1.0, 1.0, 1.0, 1.0, 1.0, 1.0, 1.0, 1.0, 1.0, 1.0, 1.0, 1.0, 1.0, 1.0, 1.0, 1.0, 1.0, 1.0, 1.0, 1.0, 1.0, 1.0, 1.0, 1.0, 1.0, 1.0, 1.0, 1.0, 1.0, 1.0, 1.0, 1.0, 1.0, 1.0, 1.0, 1.0, 1.0, 1.0, 1.0, 1.0, 1.0, 1.0, 1.0, 1.0, 1.0, 1.0, 1.0, 1.0, 1.0, 1.0, 1.0, 1.0, 1.0, 1.0, 1.0, 1.0, 1.0, 1.0, 1.0, 1.0, 1.0, 1.0, 1.0, 1.0, 1.0, 1.0, 1.0, 1.0, 1.0, 1.0, 1.0, 1.0, 1.0, 1.0, 1.0, 1.0, 1.0, 1.0, 1.0, 1.0, 1.0, 1.0, 1.0, 1.0, 1.0, 1.0, 1.0, 1.0, 1.0, 1.0, 1.0, 1.0, 1.0, 1.0, 1.0, 1.0, 1.0, 1.0, 1.0, 1.0, 1.0, 1.0, 1.0, 1.0, 1.0, 1.0, 1.0, 1.0, 1.0, 1.0, 1.0, 1.0, 1.0, 1.0, 1.0, 1.0, 1.0, 1.0, 1.0, 1.0, 1.0, 1.0, 1.0, 1.0, 1.0, 1.0, 1.0, 1.0, 1.0, 1.0, 1.0, 1.0, 1.0, 1.0, 1.0, 1.0, 1.0, 1.0, 1.0, 1.0, 1.0, 1.0, 1.0, 1.0, 1.0, 1.0, 1.0, 1.0, 1.0, 1.0, 1.0, 1.0, 1.0, 1.0, 1.0, 1.0, 1.0, 1.0, 1.0, 1.0, 1.0, 1.0, 1.0, 1.0, 1.0, 1.0, 1.0, 1.0, 1.0, 1.0, 1.0, 1.0, 1.0, 1.0, 1.0, 1.0, 1.0, 1.0, 1.0, 1.0, 1.0, 1.0, 1.0, 1.0, 1.0, 1.0, 1.0, 1.0, 1.0, 1.0, 1.0, 1.0, 1.0, 1.0, 1.0, 1.0, 1.0, 1.0, 1.0, 1.0, 1.0, 1.0, 1.0, 1.0, 1.0, 1.0, 1.0, 1.0, 1.0, 1.0, 1.0, 1.0, 1.0, 1.0, 1.0, 1.0, 1.0, 1.0, 1.0, 1.0, 1.0, 1.0, 1.0, 1.0, 1.0, 1.0, 1.0, 1.0, 1.0, 1.0, 1.0, 1.0, 1.0, 1.0, 1.0, 1.0, 1.0, 1.0, 1.0, 1.0, 1.0, 1.0, 1.0, 1.0, 1.0, 1.0, 1.0, 1.0, 1.0, 1.0, 1.0, 1.0, 1.0, 1.0, 1.0, 1.0, 1.0, 1.0, 1.0, 1.0, 1.0, 1.0, 1.0, 1.0, 1.0, 1.0, 1.0, 1.0, 1.0, 1.0, 1.0, 1.0, 1.0, 1.0, 1.0, 1.0, 1.0, 1.0, 1.0, 1.0, 1.0, 1.0, 1.0, 1.0, 1.0, 1.0, 1.0, 1.0, 1.0, 1.0, 1.0, 1.0, 1.0, 1.0, 1.0, 1.0, 1.0, 1.0, 1.0, 1.0, 1.0, 1.0, 1.0, 1.0, 1.0, 1.0, 1.0, 1.0, 1.0, 1.0, 1.0, 1.0, 1.0, 1.0, 1.0, 1.0, 1.0, 1.0, 1.0, 1.0, 1.0, 1.0, 1.0, 1.0, 1.0, 1.0, 1.0, 1.0, 1.0, 1.0, 1.0, 1.0, 1.0, 1.0, 1.0, 1.0, 1.0, 1.0, 1.0, 1.0, 1.0, 1.0, 1.0, 1.0, 1.0, 1.0, 1.0, 1.0, 1.0, 1.0, 1.0, 1.0, 1.0, 1.0, 1.0, 1.0, 1.0, 1.0, 1.0, 1.0, 1.0, 1.0, 1.0, 1.0, 1.0, 1.0, 1.0, 1.0, 1.0, 1.0, 1.0, 1.0, 1.0, 1.0, 1.0, 1.0, 1.0, 1.0, 1.0, 1.0, 1.0, 1.0, 1.0, 1.0, 1.0, 1.0, 1.0, 1.0, 1.0, 1.0, 1.0, 1.0, 1.0, 1.0, 1.0, 1.0, 1.0, 1.0, 1.0, 1.0, 1.0, 1.0, 1.0, 1.0, 1.0, 1.0, 1.0, 1.0, 1.0, 1.0, 1.0, 1.0, 1.0, 1.0, 1.0, 1.0, 1.0, 1.0, 1.0, 1.0, 1.0, 1.0, 1.0, 1.0, 1.0, 1.0, 1.0, 1.0, 1.0, 1.0, 1.0, 1.0, 1.0, 1.0, 1.0, 1.0, 1.0, 1.0, 1.0, 1.0, 1.0, 1.0, 1.0, 1.0, 1.0, 1.0, 1.0, 1.0, 1.0, 1.0, 1.0, 1.0, 1.0, 1.0, 1.0, 1.0, 1.0, 1.0, 1.0, 1.0, 1.0, 1.0, 1.0, 1.0, 1.0, 1.0, 1.0, 1.0, 1.0, 1.0, 1.0, 1.0, 1.0, 1.0, 1.0, 1.0, 1.0, 1.0, 1.0, 1.0, 1.0, 1.0, 1.0, 1.0, 1.0, 1.0, 1.0, 1.0, 1.0, 1.0, 1.0, 1.0, 1.0, 1.0, 1.0, 1.0, 1.0, 1.0, 1.0, 1.0, 1.0, 1.0, 1.0, 1.0, 1.0, 1.0, 1.0, 1.0, 1.0, 1.0, 1.0, 1.0, 1.0, 1.0, 1.0, 1.0, 1.0, 1.0, 1.0, 1.0, 1.0, 1.0, 1.0, 1.0, 1.0, 1.0, 1.0, 1.0, 1.0, 1.0, 1.0, 1.0, 1.0, 1.0, 1.0, 1.0, 1.0, 1.0, 1.0, 1.0, 1.0, 1.0, 1.0, 1.0, 1.0, 1.0, 1.0, 1.0, 1.0, 1.0, 1.0, 1.0, 1.0, 1.0, 1.0, 1.0, 1.0, 1.0, 1.0, 1.0, 1.0, 1.0, 1.0, 1.0, 1.0, 1.0, 1.0, 1.0, 1.0, 1.0, 1.0, 1.0, 1.0, 1.0, 1.0, 1.0, 1.0, 1.0, 1.0, 1.0, 1.0, 1.0, 1.0, 1.0, 1.0, 1.0, 1.0, 1.0, 1.0, 1.0, 1.0, 1.0, 1.0, 1.0, 1.0, 1.0, 1.0, 1.0, 1.0, 1.0, 1.0, 1.0, 1.0, 1.0, 1.0, 1.0, 1.0, 1.0, 1.0, 1.0, 1.0, 1.0, 1.0, 1.0, 1.0, 1.0, 1.0, 1.0, 1.0, 1.0, 1.0, 1.0, 1.0, 1.0, 1.0, 1.0, 1.0, 1.0, 1.0, 1.0, 1.0, 1.0, 1.0, 1.0, 1.0, 1.0, 1.0, 1.0, 1.0, 1.0, 1.0, 1.0, 1.0, 1.0, 1.0, 1.0, 1.0, 1.0, 1.0, 1.0, 1.0, 1.0, 1.0, 1.0, 1.0, 1.0, 1.0, 1.0, 1.0, 1.0, 1.0, 1.0, 1.0, 1.0, 1.0, 1.0, 1.0, 1.0, 1.0, 1.0, 1.0, 1.0, 1.0, 1.0, 1.0, 1.0, 1.0, 1.0, 1.0, 1.0, 1.0, 1.0, 1.0, 1.0, 1.0, 1.0, 1.0, 1.0, 1.0, 1.0, 1.0, 1.0, 1.0, 1.0, 1.0, 1.0, 1.0, 1.0, 1.0, 1.0, 1.0, 1.0, 1.0, 1.0, 1.0, 1.0, 1.0, 1.0, 1.0, 1.0, 1.0, 1.0, 1.0, 1.0, 1.0, 1.0, 1.0, 1.0, 1.0, 1.0, 1.0, 1.0, 1.0, 1.0, 1.0, 1.0, 1.0, 1.0, 1.0, 1.0, 1.0, 1.0, 1.0, 1.0, 1.0, 1.0, 1.0, 1.0, 1.0, 1.0, 1.0, 1.0, 1.0, 1.0, 1.0, 1.0, 1.0, 1.0, 1.0, 1.0, 1.0, 1.0, 1.0, 1.0, 1.0, 1.0, 1.0, 1.0, 1.0, 1.0, 1.0, 1.0, 1.0, 1.0, 1.0, 1.0, 1.0, 1.0, 1.0, 1.0, 1.0, 1.0, 1.0, 1.0, 1.0, 1.0, 1.0, 1.0, 1.0, 1.0, 1.0, 1.0, 1.0, 1.0, 1.0, 1.0, 1.0, 1.0, 1.0, 1.0, 1.0, 1.0, 1.0, 1.0, 1.0, 1.0, 1.0, 1.0, 1.0, 1.0, 1.0, 1.0, 1.0, 1.0, 1.0, 1.0, 1.0, 1.0, 1.0, 1.0, 1.0, 1.0, 1.0, 1.0, 1.0, 1.0, 1.0, 1.0, 1.0, 1.0, 1.0, 1.0, 1.0, 1.0, 1.0, 1.0, 1.0, 1.0, 1.0, 1.0, 1.0, 1.0, 1.0, 1.0, 1.0, 1.0, 1.0, 1.0, 1.0, 1.0, 1.0, 1.0, 1.0, 1.0, 1.0, 1.0, 1.0, 1.0, 1.0, 1.0, 1.0, 1.0, 1.0, 1.0, 1.0, 1.0, 1.0, 1.0, 1.0, 1.0, 1.0, 1.0, 1.0, 1.0, 1.0, 1.0, 1.0, 1.0, 1.0, 1.0, 1.0, 1.0, 1.0, 1.0, 1.0, 1.0, 1.0, 1.0, 1.0, 1.0, 1.0, 1.0, 1.0, 1.0, 1.0, 1.0, 1.0, 1.0, 1.0, 1.0, 1.0, 1.0, 1.0, 1.0, 1.0, 1.0, 1.0, 1.0, 1.0, 1.0, 1.0, 1.0, 1.0, 1.0, 1.0, 1.0, 1.0, 1.0, 1.0, 1.0, 1.0, 1.0, 1.0, 1.0, 1.0, 1.0, 1.0, 1.0, 1.0, 1.0, 1.0, 1.0, 1.0, 1.0, 1.0, 1.0, 1.0, 1.0, 1.0, 1.0, 1.0, 1.0, 1.0, 1.0, 1.0, 1.0, 1.0, 1.0, 1.0, 1.0, 1.0, 1.0, 1.0, 1.0, 1.0, 1.0, 1.0, 1.0, 1.0, 1.0, 1.0, 1.0, 1.0, 1.0, 1.0, 1.0, 1.0, 1.0, 1.0, 1.0, 1.0, 1.0, 1.0, 1.0, 1.0, 1.0, 1.0, 1.0, 1.0, 1.0, 1.0, 1.0, 1.0, 1.0, 1.0, 1.0, 1.0, 1.0, 1.0, 1.0, 1.0, 1.0, 1.0, 1.0, 1.0, 1.0, 1.0, 1.0, 1.0, 1.0, 1.0, 1.0, 1.0, 1.0, 1.0, 1.0, 1.0, 1.0, 1.0, 1.0, 1.0, 1.0, 1.0, 1.0, 1.0, 1.0, 1.0, 1.0, 1.0, 1.0, 1.0, 1.0, 1.0, 1.0, 1.0, 1.0, 1.0, 1.0, 1.0, 1.0, 1.0, 1.0, 1.0, 1.0, 1.0, 1.0, 1.0, 1.0, 1.0, 1.0, 1.0, 1.0, 1.0, 1.0, 1.0, 1.0, 1.0, 1.0, 1.0, 1.0, 1.0, 1.0, 1.0, 1.0, 1.0, 1.0, 1.0, 1.0, 1.0, 1.0, 1.0, 1.0, 1.0, 1.0, 1.0, 1.0, 1.0, 1.0, 1.0, 1.0, 1.0, 1.0, 1.0, 1.0, 1.0, 1.0, 1.0, 1.0, 1.0, 1.0, 1.0, 1.0, 1.0, 1.0, 1.0, 1.0, 1.0, 1.0, 1.0, 1.0, 1.0, 1.0, 1.0, 1.0, 1.0, 1.0, 1.0, 1.0, 1.0, 1.0, 1.0, 1.0, 1.0, 1.0, 1.0, 1.0, 1.0, 1.0, 1.0, 1.0, 1.0, 1.0, 1.0, 1.0, 1.0, 1.0, 1.0, 1.0, 1.0, 1.0, 1.0, 1.0, 1.0, 1.0, 1.0, 1.0, 1.0, 1.0, 1.0, 1.0, 1.0, 1.0, 1.0, 1.0, 1.0, 1.0, 1.0, 1.0, 1.0, 1.0, 1.0, 1.0, 1.0, 1.0, 1.0, 1.0, 1.0, 1.0, 1.0, 1.0, 1.0, 1.0, 1.0, 1.0, 1.0, 1.0, 1.0, 1.0, 1.0, 1.0, 1.0, 1.0, 1.0, 1.0, 1.0, 1.0, 1.0, 1.0, 1.0, 1.0, 1.0, 1.0, 1.0, 1.0, 1.0, 1.0, 1.0, 1.0, 1.0, 1.0, 1.0, 1.0, 1.0, 1.0, 1.0, 1.0, 1.0, 1.0, 1.0, 1.0, 1.0, 1.0, 1.0, 1.0, 1.0, 1.0, 1.0, 1.0, 1.0, 1.0, 1.0, 1.0, 1.0, 1.0, 1.0, 1.0, 1.0, 1.0, 1.0, 1.0, 1.0, 1.0, 1.0, 1.0, 1.0, 1.0, 1.0, 1.0, 1.0, 1.0, 1.0, 1.0, 1.0, 1.0, 1.0, 1.0, 1.0, 1.0, 1.0, 1.0, 1.0, 1.0, 1.0, 1.0, 1.0, 1.0, 1.0, 1.0, 1.0, 1.0, 1.0, 1.0, 1.0, 1.0, 1.0, 1.0, 1.0, 1.0, 1.0, 1.0, 1.0, 1.0, 1.0, 1.0, 1.0, 1.0, 1.0, 1.0, 1.0, 1.0, 1.0, 1.0, 1.0, 1.0, 1.0, 1.0, 1.0, 1.0, 1.0, 1.0, 1.0, 1.0, 1.0, 1.0, 1.0, 1.0, 1.0, 1.0, 1.0, 1.0, 1.0, 1.0, 1.0, 1.0, 1.0, 1.0, 1.0, 1.0, 1.0, 1.0, 1.0, 1.0, 1.0, 1.0, 1.0, 1.0, 1.0, 1.0, 1.0, 1.0, 1.0, 1.0, 1.0, 1.0, 1.0, 1.0, 1.0, 1.0, 1.0, 1.0, 1.0, 1.0, 1.0, 1.0, 1.0, 1.0, 1.0, 1.0, 1.0, 1.0, 1.0, 1.0, 1.0, 1.0, 1.0, 1.0, 1.0, 1.0, 1.0, 1.0, 1.0, 1.0, 1.0, 1.0, 1.0, 1.0, 1.0, 1.0, 1.0, 1.0, 1.0, 1.0, 1.0, 1.0, 1.0, 1.0, 1.0, 1.0, 1.0, 1.0, 1.0, 1.0, 1.0, 1.0, 1.0, 1.0, 1.0, 1.0, 1.0, 1.0, 1.0, 1.0, 1.0, 1.0, 1.0, 1.0, 1.0, 1.0, 1.0, 1.0, 1.0, 1.0, 1.0, 1.0, 1.0, 1.0, 1.0, 1.0, 1.0, 1.0, 1.0, 1.0, 1.0, 1.0, 1.0, 1.0, 1.0, 1.0, 1.0, 1.0, 1.0, 1.0, 1.0, 1.0, 1.0, 1.0, 1.0, 1.0, 1.0, 1.0, 1.0, 1.0, 1.0, 1.0, 1.0, 1.0, 1.0, 1.0, 1.0, 1.0, 1.0, 1.0, 1.0, 1.0, 1.0, 1.0, 1.0, 1.0, 1.0, 1.0, 1.0, 1.0, 1.0, 1.0, 1.0, 1.0, 1.0, 1.0, 1.0, 1.0, 1.0, 1.0, 1.0, 1.0, 1.0, 1.0, 1.0, 1.0, 1.0, 1.0, 1.0, 1.0, 1.0, 1.0, 1.0, 1.0, 1.0, 1.0, 1.0, 1.0, 1.0, 1.0, 1.0, 1.0, 1.0, 1.0, 1.0, 1.0, 1.0, 1.0, 1.0, 1.0, 1.0, 1.0, 1.0, 1.0, 1.0, 1.0, 1.0, 1.0, 1.0, 1.0, 1.0, 1.0, 1.0, 1.0, 1.0, 1.0, 1.0, 1.0, 1.0, 1.0, 1.0, 1.0, 1.0, 1.0, 1.0, 1.0, 1.0, 1.0, 1.0, 1.0, 1.0, 1.0, 1.0, 1.0, 1.0, 1.0, 1.0, 1.0, 1.0, 1.0, 1.0, 1.0, 1.0, 1.0, 1.0, 1.0, 1.0, 1.0, 1.0, 1.0, 1.0, 1.0, 1.0, 1.0, 1.0, 1.0, 1.0, 1.0, 1.0, 1.0, 1.0, 1.0, 1.0, 1.0, 1.0, 1.0, 1.0, 1.0, 1.0, 1.0, 1.0, 1.0, 1.0, 1.0, 1.0, 1.0, 1.0, 1.0, 1.0, 1.0, 1.0, 1.0, 1.0, 1.0, 1.0, 1.0, 1.0, 1.0, 1.0, 1.0, 1.0, 1.0, 1.0, 1.0, 1.0, 1.0, 1.0, 1.0, 1.0, 1.0, 1.0, 1.0, 1.0, 1.0, 1.0, 1.0, 1.0, 1.0, 1.0, 1.0, 1.0, 1.0, 1.0, 1.0, 1.0, 1.0, 1.0, 1.0, 1.0, 1.0, 1.0, 1.0, 1.0, 1.0, 1.0, 1.0, 1.0, 1.0, 1.0, 1.0, 1.0, 1.0, 1.0, 1.0, 1.0, 1.0, 1.0, 1.0, 1.0, 1.0, 1.0, 1.0, 1.0, 1.0, 1.0, 1.0, 1.0, 1.0, 1.0, 1.0, 1.0, 1.0, 1.0, 1.0, 1.0, 1.0, 1.0, 1.0, 1.0, 1.0, 1.0, 1.0, 1.0, 1.0, 1.0, 1.0, 1.0, 1.0, 1.0, 1.0, 1.0, 1.0, 1.0, 1.0, 1.0, 1.0, 1.0, 1.0, 1.0, 1.0, 1.0, 1.0, 1.0, 1.0, 1.0, 1.0, 1.0, 1.0, 1.0, 1.0, 1.0, 1.0, 1.0, 1.0, 1.0, 1.0, 1.0, 1.0, 1.0, 1.0, 1.0, 1.0, 1.0, 1.0, 1.0, 1.0, 1.0, 1.0, 1.0, 1.0, 1.0, 1.0, 1.0, 1.0, 1.0, 1.0, 1.0, 1.0, 1.0, 1.0, 1.0, 1.0, 1.0, 1.0, 1.0, 1.0, 1.0, 1.0, 1.0, 1.0, 1.0, 1.0, 1.0, 1.0, 1.0, 1.0, 1.0, 1.0, 1.0, 1.0, 1.0, 1.0, 1.0, 1.0, 1.0, 1.0, 1.0, 1.0, 1.0, 1.0, 1.0, 1.0, 1.0, 1.0, 1.0, 1.0, 1.0, 1.0, 1.0, 1.0, 1.0, 1.0, 1.0, 1.0, 1.0, 1.0, 1.0, 1.0, 1.0, 1.0, 1.0, 1.0, 1.0, 1.0, 1.0, 1.0, 1.0, 1.0, 1.0, 1.0, 1.0, 1.0, 1.0, 1.0, 1.0, 1.0, 1.0, 1.0, 1.0, 1.0, 1.0, 1.0, 1.0, 1.0, 1.0, 1.0, 1.0, 1.0, 1.0, 1.0, 1.0, 1.0, 1.0, 1.0, 1.0, 1.0, 1.0, 1.0, 1.0, 1.0, 1.0, 1.0, 1.0, 1.0, 1.0, 1.0, 1.0, 1.0, 1.0, 1.0, 1.0, 1.0, 1.0, 1.0, 1.0, 1.0, 1.0, 1.0, 1.0, 1.0, 1.0, 1.0, 1.0, 1.0, 1.0, 1.0, 1.0, 1.0, 1.0, 1.0, 1.0, 1.0, 1.0, 1.0, 1.0, 1.0, 1.0, 1.0, 1.0, 1.0, 1.0, 1.0, 1.0, 1.0, 1.0, 1.0, 1.0, 1.0, 1.0, 1.0, 1.0, 1.0, 1.0, 1.0, 1.0, 1.0, 1.0, 1.0, 1.0, 1.0, 1.0, 1.0, 1.0, 1.0, 1.0, 1.0, 1.0, 1.0, 1.0, 1.0, 1.0, 1.0, 1.0, 1.0, 1.0, 1.0, 1.0, 1.0, 1.0, 1.0, 1.0, 1.0, 1.0, 1.0, 1.0, 1.0, 1.0, 1.0, 1.0, 1.0, 1.0, 1.0, 1.0, 1.0, 1.0, 1.0, 1.0, 1.0, 1.0, 1.0, 1.0, 1.0, 1.0, 1.0, 1.0, 1.0, 1.0, 1.0, 1.0, 1.0, 1.0, 1.0, 1.0, 1.0, 1.0, 1.0, 1.0, 1.0, 1.0, 1.0, 1.0, 1.0, 1.0, 1.0, 1.0, 1.0, 1.0, 1.0, 1.0, 1.0, 1.0, 1.0, 1.0, 1.0, 1.0, 1.0, 1.0, 1.0, 1.0, 1.0, 1.0, 1.0, 1.0, 1.0, 1.0, 1.0, 1.0, 1.0, 1.0, 1.0, 1.0, 1.0, 1.0, 1.0, 1.0, 1.0, 1.0, 1.0, 1.0, 1.0, 1.0, 1.0, 1.0, 1.0, 1.0, 1.0, 1.0, 1.0, 1.0, 1.0, 1.0, 1.0, 1.0, 1.0, 1.0, 1.0, 1.0, 1.0, 1.0, 1.0, 1.0, 1.0, 1.0, 1.0, 1.0, 1.0, 1.0, 1.0, 1.0, 1.0, 1.0, 1.0, 1.0, 1.0, 1.0, 1.0, 1.0, 1.0, 1.0, 1.0, 1.0, 1.0, 1.0, 1.0, 1.0, 1.0, 1.0, 1.0, 1.0, 1.0, 1.0, 1.0, 1.0, 1.0, 1.0, 1.0, 1.0, 1.0, 1.0, 1.0, 1.0, 1.0, 1.0, 1.0, 1.0, 1.0, 1.0, 1.0, 1.0, 1.0, 1.0, 1.0, 1.0, 1.0, 1.0, 1.0, 1.0, 1.0, 1.0, 1.0, 1.0, 1.0, 1.0, 1.0, 1.0, 1.0, 1.0, 1.0, 1.0, 1.0, 1.0, 1.0, 1.0, 1.0, 1.0, 1.0, 1.0, 1.0, 1.0, 1.0, 1.0, 1.0, 1.0, 1.0, 1.0, 1.0, 1.0, 1.0, 1.0, 1.0, 1.0, 1.0, 1.0, 1.0, 1.0, 1.0, 1.0, 1.0, 1.0, 1.0, 1.0, 1.0, 1.0, 1.0, 1.0, 1.0, 1.0, 1.0, 1.0, 1.0, 1.0, 1.0, 1.0, 1.0, 1.0, 1.0, 1.0, 1.0, 1.0, 1.0, 1.0, 1.0, 1.0, 1.0, 1.0, 1.0, 1.0, 1.0, 1.0, 1.0, 1.0, 1.0, 1.0, 1.0, 1.0, 1.0, 1.0, 1.0, 1.0, 1.0, 1.0, 1.0, 1.0, 1.0, 1.0, 1.0, 1.0, 1.0, 1.0, 1.0, 1.0, 1.0, 1.0, 1.0, 1.0, 1.0, 1.0, 1.0, 1.0, 1.0, 1.0, 1.0, 1.0, 1.0, 1.0, 1.0, 1.0, 1.0, 1.0, 1.0, 1.0, 1.0, 1.0, 1.0, 1.0, 1.0, 1.0, 1.0, 1.0, 1.0, 1.0, 1.0, 1.0, 1.0, 1.0, 1.0, 1.0, 1.0, 1.0, 1.0, 1.0, 1.0, 1.0, 1.0, 1.0, 1.0, 1.0, 1.0, 1.0, 1.0, 1.0, 1.0, 1.0, 1.0, 1.0, 1.0, 1.0, 1.0, 1.0, 1.0, 1.0, 1.0, 1.0, 1.0, 1.0, 1.0, 1.0, 1.0, 1.0, 1.0, 1.0, 1.0, 1.0, 1.0, 1.0, 1.0, 1.0, 1.0, 1.0, 1.0, 1.0, 1.0, 1.0, 1.0, 1.0, 1.0, 1.0, 1.0, 1.0, 1.0, 1.0, 1.0, 1.0, 1.0, 1.0, 1.0, 1.0, 1.0, 1.0, 1.0, 1.0, 1.0, 1.0, 1.0, 1.0, 1.0, 1.0, 1.0, 1.0, 1.0, 1.0, 1.0, 1.0, 1.0, 1.0, 1.0, 1.0, 1.0, 1.0, 1.0, 1.0, 1.0, 1.0, 1.0, 1.0, 1.0, 1.0, 1.0, 1.0, 1.0, 1.0, 1.0, 1.0, 1.0, 1.0, 1.0, 1.0, 1.0, 1.0, 1.0, 1.0, 1.0, 1.0, 1.0, 1.0, 1.0, 1.0, 1.0, 1.0, 1.0, 1.0, 1.0, 1.0, 1.0, 1.0, 1.0, 1.0, 1.0, 1.0, 1.0, 1.0, 1.0, 1.0, 1.0, 1.0, 1.0, 1.0, 1.0, 1.0, 1.0, 1.0, 1.0, 1.0, 1.0, 1.0, 1.0, 1.0, 1.0, 1.0, 1.0, 1.0, 1.0, 1.0, 1.0, 1.0, 1.0, 1.0, 1.0, 1.0, 1.0, 1.0, 1.0, 1.0, 1.0, 1.0, 1.0, 1.0, 1.0, 1.0, 1.0, 1.0, 1.0, 1.0, 1.0, 1.0, 1.0, 1.0, 1.0, 1.0, 1.0, 1.0, 1.0, 1.0, 1.0, 1.0, 1.0, 1.0, 1.0, 1.0, 1.0, 1.0, 1.0, 1.0, 1.0, 1.0, 1.0, 1.0, 1.0, 1.0, 1.0, 1.0, 1.0, 1.0, 1.0, 1.0, 1.0, 1.0, 1.0, 1.0, 1.0, 1.0, 1.0, 1.0, 1.0, 1.0, 1.0, 1.0, 1.0, 1.0, 1.0, 1.0, 1.0, 1.0, 1.0, 1.0, 1.0, 1.0, 1.0, 1.0, 1.0, 1.0, 1.0, 1.0, 1.0, 1.0, 1.0, 1.0, 1.0, 1.0, 1.0, 1.0, 1.0, 1.0, 1.0, 1.0, 1.0, 1.0, 1.0, 1.0, 1.0, 1.0, 1.0, 1.0, 1.0, 1.0, 1.0, 1.0, 1.0, 1.0, 1.0, 1.0, 1.0, 1.0, 1.0, 1.0, 1.0, 1.0, 1.0, 1.0, 1.0, 1.0, 1.0, 1.0, 1.0, 1.0, 1.0, 1.0, 1.0, 1.0, 1.0, 1.0, 1.0, 1.0, 1.0, 1.0, 1.0, 1.0, 1.0, 1.0, 1.0, 1.0, 1.0, 1.0, 1.0, 1.0, 1.0, 1.0, 1.0, 1.0, 1.0, 1.0, 1.0, 1.0, 1.0, 1.0, 1.0, 1.0, 1.0, 1.0, 1.0, 1.0, 1.0, 1.0, 1.0, 1.0])
me_cube.materials.append(mat_material)
me_cube.use_mirror_vertex_groups = False
me_cube.update()
me_cube_001 = bpy.data.meshes.new('Cube.001')
me_cube_001.from_pydata([(-1.781, -1.898, -0.4457), (-1.004, -1.364, 1.318), (-2.835, -0.1989, -0.4966), (-2.057, 0.3358, 1.267), (2.012, -0.2544, -0.9264), (2.012, -0.2544, 0.6205), (2.012, 1.292, -0.9264), (2.012, 1.292, 0.6205), (-3.229, -1.974, 1.869), (-2.868, -2.557, 1.886), (-2.601, -2.373, 2.491), (-2.962, -1.791, 2.474), (4.498, 0.3047, 1.409), (4.498, 0.3047, 0.4428), (4.498, -0.6619, 0.4428), (4.498, -0.6619, 1.409)], [], [(1, 3, 11, 10), (2, 3, 7, 6), (7, 5, 15, 12), (4, 5, 1, 0), (2, 6, 4, 0), (7, 3, 1, 5), (9, 10, 11, 8), (2, 0, 9, 8), (3, 2, 8, 11), (0, 1, 10, 9), (13, 12, 15, 14), (6, 7, 12, 13), (5, 4, 14, 15), (4, 6, 13, 14)])
me_cube_001.polygons.foreach_set('use_smooth', [True] * 14)
_uv = me_cube_001.uv_layers.new(name='UVMap')
_uv.uv.foreach_set('vector', [0.875, 0.75, 0.875, 0.5, 0.875, 0.5, 0.875, 0.75, 0.375, 0.25, 0.625, 0.25, 0.625, 0.5, 0.375, 0.5, 0.625, 0.5, 0.625, 0.75, 0.625, 0.75, 0.625, 0.5, 0.375, 0.75, 0.625, 0.75, 0.625, 1.0, 0.375, 1.0, 0.125, 0.5, 0.375, 0.5, 0.375, 0.75, 0.125, 0.75, 0.625, 0.5, 0.875, 0.5, 0.875, 0.75, 0.625, 0.75, 0.375, 0.0, 0.625, 0.0, 0.625, 0.25, 0.375, 0.25, 0.125, 0.5, 0.125, 0.75, 0.125, 0.75, 0.125, 0.5, 0.625, 0.25, 0.375, 0.25, 0.375, 0.25, 0.625, 0.25, 0.375, 1.0, 0.625, 1.0, 0.625, 1.0, 0.375, 1.0, 0.375, 0.5, 0.625, 0.5, 0.625, 0.75, 0.375, 0.75, 0.375, 0.5, 0.625, 0.5, 0.625, 0.5, 0.375, 0.5, 0.625, 0.75, 0.375, 0.75, 0.375, 0.75, 0.625, 0.75, 0.375, 0.75, 0.375, 0.5, 0.375, 0.5, 0.375, 0.75])
me_cube_001.update()
arm_armature = bpy.data.armatures.new('Armature')  # bones are not reproduced

# ---- objects
ob_hand = bpy.data.objects.new('Hand', me_cube)
ob_armature = bpy.data.objects.new('Armature', arm_armature)
ob_reference_002 = bpy.data.objects.new('Reference.002', None)
ob_reference_001 = bpy.data.objects.new('Reference.001', None)
ob_reference = bpy.data.objects.new('Reference', None)
ob_cube = bpy.data.objects.new('Cube', me_cube_001)

# ---- transforms, parenting, visibility, modifiers, constraints
ob_hand.parent = ob_armature
ob_hand.matrix_parent_inverse = Matrix(((0.9878, 0.1557, 8.882e-16, -0.0), (-1.175e-08, 7.458e-08, -1.0, -0.0), (-0.1557, 0.9878, 7.55e-08, -0.0), (-0.0, -0.0, -0.0, 1.0)))
ob_hand.location = (0.4821, 0.2086, 0.0)
ob_hand.lock_rotations_4d = False
ob_hand.empty_display_type = 'ARROWS'
ob_hand.lineart.crease_threshold = 0.0
_vg = ob_hand.vertex_groups.new(name='Shoulder')
_vg.add([83, 84, 85, 86, 87, 88, 89, 90, 166, 167, 168, 169, 191, 192, 203, 205, 206, 207, 208, 209, 210, 213, 219, 220], 1.0, 'REPLACE')
_vg = ob_hand.vertex_groups.new(name='Forearm')
for _i, _w in zip([2, 3, 5, 6, 77, 78, 79, 80, 186, 187, 188, 189, 190, 196, 198, 201, 204, 211, 212, 214, 215, 216, 217, 218], [0.2342, 0.23, 0.2305, 0.2288, 0.1016, 0.08707, 0.1189, 0.1304, 0.9999, 0.001179, 0.00404, 2.572e-05, 0.01429, 0.4999, 0.4999, 0.4999, 0.0653, 0.2294, 0.116, 0.002609, 0.103, 0.007159, 0.2323, 0.03265]): _vg.add([_i], _w, 'REPLACE')
_vg = ob_hand.vertex_groups.new(name='ForearmMid')
for _i, _w in zip([2, 3, 5, 6, 77, 78, 79, 80, 187, 188, 189, 190, 204, 211, 212, 214, 215, 216, 217, 218], [0.6727, 0.6729, 0.6722, 0.6746, 0.6133, 0.6718, 0.6369, 0.6017, 0.9976, 0.9916, 0.9999, 0.9707, 0.07438, 0.6738, 0.6075, 0.9946, 0.6543, 0.9853, 0.6725, 0.03719]): _vg.add([_i], _w, 'REPLACE')
_vg = ob_hand.vertex_groups.new(name='Elbow')
for _i, _w in zip([2, 3, 5, 6, 77, 78, 79, 80, 81, 82, 186, 187, 188, 189, 190, 196, 198, 201, 204, 211, 212, 214, 215, 216, 217, 218], [0.01279, 0.0971, 0.09729, 0.09656, 0.2851, 0.2411, 0.2443, 0.2678, 1.0, 1.0, 3.581e-07, 0.001254, 0.004325, 2.739e-05, 0.01141, 1.791e-07, 1.791e-07, 1.791e-07, 0.9347, 0.09683, 0.2765, 0.00279, 0.2427, 0.005718, 0.05504, 0.9673]): _vg.add([_i], _w, 'REPLACE')
_vg = ob_hand.vertex_groups.new(name='Hand')
for _i, _w in zip([0, 1, 2, 3, 4, 7, 8, 9, 10, 19, 20, 21, 22, 23, 92, 93, 94, 95, 96, 99, 100, 101, 102, 115, 151, 153, 155, 156, 157, 158, 160, 163, 164, 165, 170, 171, 172, 173, 174, 175, 176, 177, 178, 179, 180, 181, 182, 183, 184, 185, 186, 190, 196, 197, 198, 199, 200, 201, 202, 216, 217], [1.0, 1.0, 0.08031, 0.0, 1.0, 1.0, 0.8803, 0.9977, 1.0, 0.0, 0.0, 0.05791, 0.2984, 2.057e-08, 1.0, 1.0, 1.0, 1.0, 1.0, 1.878e-05, 1.0, 1.0, 0.5446, 1.0, 1.0, 1.0, 0.0, 1.0, 0.0, 0.0, 0.0, 1.0, 0.0, 1.0, 1.0, 0.9884, 0.5, 0.2472, 9.388e-06, 8.781e-08, 1.0, 0.2395, 0.01321, 0.2774, 0.2804, 2.044e-05, 0.0002692, 1.526e-06, 0.9931, 0.939, 0.0001358, 0.003594, 0.5001, 1.0, 0.5001, 1.0, 0.9898, 0.5001, 1.0, 0.001797, 0.04015]): _vg.add([_i], _w, 'REPLACE')
_vg = ob_hand.vertex_groups.new(name='Finger.Pinky.A')
for _i, _w in zip([4, 9, 21, 22, 26, 91, 103, 104, 105, 106, 111, 112, 113, 114, 165, 171, 172, 179, 182, 183, 184, 200], [0.0, 0.0, 0.1067, 0.0006972, 0.4976, 1.0, 1.0, 1.0, 1.0, 1.0, 0.006673, 1.0, 1.0, 0.04766, 0.0, 0.01161, 0.5, 1.013e-05, 0.0002861, 1.209e-06, 0.005804, 0.00985]): _vg.add([_i], _w, 'REPLACE')
_vg = ob_hand.vertex_groups.new(name='Finger.Pinky.B')
_vg.add([29, 30, 31, 32, 45, 46, 47, 48], 1.0, 'REPLACE')
_vg = ob_hand.vertex_groups.new(name='Finger.Pinky.C')
_vg.add([61, 62, 63, 64, 107, 108, 109, 110], 1.0, 'REPLACE')
_vg = ob_hand.vertex_groups.new(name='Finger.Ring.A')
for _i, _w in zip([21, 22, 25, 26, 27, 33, 34, 35, 36, 102, 114, 124, 125, 126, 127, 152, 178, 179, 180, 181, 183], [0.1636, 0.0, 0.1374, 0.498, 0.5002, 1.0, 1.0, 1.0, 1.0, 0.01532, 6.44e-05, 1.0, 1.0, 1.0, 0.9998, 1.0, 0.0635, 0.02164, 0.00139, 1.374e-05, 8.292e-07]): _vg.add([_i], _w, 'REPLACE')
_vg = ob_hand.vertex_groups.new(name='Finger.Ring.B')
_vg.add([49, 50, 51, 52, 116, 117, 118, 119], 1.0, 'REPLACE')
_vg = ob_hand.vertex_groups.new(name='Finger.Ring.C')
_vg.add([65, 66, 67, 68, 120, 121, 122, 123], 1.0, 'REPLACE')
_vg = ob_hand.vertex_groups.new(name='Finger.Middle.A')
for _i, _w in zip([22, 24, 25, 27, 28, 37, 38, 39, 40, 102, 128, 129, 130, 131, 154, 178, 179, 180, 181, 183], [0.0, 0.2376, 0.1756, 0.4998, 0.5, 1.0, 1.0, 1.0, 1.0, 0.0003432, 1.0, 1.0, 1.0, 1.0, 1.0, 0.06098, 0.006206, 0.06987, 2.391e-05, 3.515e-07]): _vg.add([_i], _w, 'REPLACE')
_vg = ob_hand.vertex_groups.new(name='Finger.Middle.B')
_vg.add([53, 54, 55, 56, 132, 133, 134, 135], 1.0, 'REPLACE')
_vg = ob_hand.vertex_groups.new(name='Finger.Middle.C')
_vg.add([69, 70, 71, 72, 136, 137, 138, 139], 1.0, 'REPLACE')
_vg = ob_hand.vertex_groups.new(name='Finger.Pointer.A')
for _i, _w in zip([8, 23, 24, 28, 41, 42, 43, 44, 96, 99, 102, 131, 148, 149, 150, 155, 170, 173, 174, 175, 176, 177, 180, 181, 185], [0.001155, 0.0008329, 0.2376, 0.5, 1.0, 1.0, 1.0, 1.0, 0.0, 1.0, 0.0, 0.0, 1.0, 1.0, 1.0, 1.0, 0.0, 0.0, 1.0, 0.003871, 0.0, 0.003549, 0.002297, 1.658e-05, 0.0005774]): _vg.add([_i], _w, 'REPLACE')
_vg = ob_hand.vertex_groups.new(name='Finger.Pointer.B')
_vg.add([57, 58, 59, 60, 144, 145, 146, 147], 1.0, 'REPLACE')
_vg = ob_hand.vertex_groups.new(name='Finger.Pointer.C')
_vg.add([73, 74, 75, 76, 140, 141, 142, 143], 1.0, 'REPLACE')
_vg = ob_hand.vertex_groups.new(name='Thumb.A')
_vg.add([19, 20, 157, 159, 164, 193], 1.0, 'REPLACE')
_vg = ob_hand.vertex_groups.new(name='Thumb.B')
_vg.add([15, 16, 17, 18, 158, 160, 194, 195], 1.0, 'REPLACE')
_vg = ob_hand.vertex_groups.new(name='Thumb.C')
_vg.add([11, 12, 13, 14, 97, 98, 161, 162], 1.0, 'REPLACE')
_vg = ob_hand.vertex_groups.new(name='Palm.Fold.A')
for _i, _w in zip([8, 9, 21, 22, 23, 24, 25, 102, 171, 172, 173, 175, 177, 178, 179, 180, 181, 183, 184, 185, 200], [0.1185, 0.002284, 0.0, 0.0, 0.9992, 0.5248, 0.3748, 0.4396, 0.0, 0.0, 0.7528, 0.9961, 0.7569, 0.3246, 1.877e-10, 0.6445, 0.9999, 3.596e-10, 0.001142, 0.06041, 0.0003461]): _vg.add([_i], _w, 'REPLACE')
_vg = ob_hand.vertex_groups.new(name='Palm.Fold.B')
for _i, _w in zip([21, 22, 24, 25, 26, 91, 94, 102, 113, 124, 172, 178, 179, 180, 181, 182, 183], [0.6718, 0.7009, 0.0, 0.3122, 0.004352, 0.0, 0.0, 6.024e-05, 0.0, 0.0, 0.4151, 0.5377, 0.6947, 0.001564, 1.317e-07, 0.9994, 1.0]): _vg.add([_i], _w, 'REPLACE')
_m = ob_hand.modifiers.new('Subdivision.001', 'SUBSURF')
_m.levels = 3
_m.render_levels = 1
_m = ob_hand.modifiers.new('Armature', 'ARMATURE')
_m.object = ob_armature
ob_armature.location = (0.0, 0.0, 0.0)
ob_armature.rotation_euler = (-1.571, -2.22e-16, 0.1563)
ob_reference_002.location = (0.2776, 0.8165, -3.203)
ob_reference_002.rotation_euler = (0.0, -0.0, 0.4973)
ob_reference_002.empty_display_type = 'IMAGE'
ob_reference_002.empty_display_size = 11.05
ob_reference_002.empty_image_offset = (-0.2262, -0.2262)
ob_reference_001.location = (6.023, -7.396, -3.551)
ob_reference_001.rotation_euler = (0.002994, -0.0003211, 3.248)
ob_reference_001.scale = (1.178, 1.178, 1.178)
ob_reference_001.empty_display_type = 'IMAGE'
ob_reference_001.empty_display_size = 17.56
ob_reference_001.empty_image_offset = (-0.06102, -0.8576)
ob_reference.location = (-6.934, 5.026, 13.92)
ob_reference.rotation_euler = (1.571, 0.4167, 1.571)
ob_reference.scale = (0.8741, 0.8741, 0.8741)
ob_reference.empty_display_type = 'IMAGE'
ob_reference.empty_display_size = 25.11
ob_reference.empty_image_offset = (-0.09955, -1.092)
ob_cube.parent = ob_armature
ob_cube.matrix_parent_inverse = Matrix(((0.9878, 0.1557, -8.882e-16, -0.0), (-1.175e-08, 7.458e-08, -1.0, -0.0), (-0.1557, 0.9878, 7.55e-08, -0.0), (-0.0, -0.0, -0.0, 1.0)))
ob_cube.location = (0.9679, 2.884, -0.5483)
ob_cube.rotation_euler = (2.893, 0.06357, 1.176)
_m = ob_cube.modifiers.new('Subdivision', 'SUBSURF')
_m.levels = 3

# ---- collection membership
col_collection.objects.link(ob_hand)
col_collection.objects.link(ob_armature)
col_collection.objects.link(ob_reference_002)
col_collection.objects.link(ob_reference_001)
col_collection.objects.link(ob_reference)
col_collection.objects.link(ob_cube)

# ---- scene / render settings (as saved in the file)
scene.frame_start = 0; scene.frame_end = 20; scene.frame_set(0)
scene.render.engine = 'BLENDER_EEVEE_NEXT'
scene.cycles.sampling_pattern = 'TABULATED_SOBOL'
scene.view_settings.view_transform = 'Filmic'
bpy.context.view_layer.update()

# ---- added for rendering (the .blend has no active camera and no usable light): camera, sun
cam_auto = bpy.data.cameras.new('AutoCamera')
cam_auto.lens = 50.0
cam_auto.sensor_width = 36.0
cam_auto.clip_end = 1000.0
ob_auto_camera = bpy.data.objects.new('AutoCamera', cam_auto)
scene.collection.objects.link(ob_auto_camera)
ob_auto_camera.location = (36.7288, -38.3241, 22.9288)
ob_auto_camera.rotation_euler = (1.09748, -7.21219e-08, 0.694738)
scene.camera = ob_auto_camera
light_auto_sun = bpy.data.lights.new('AutoSun', 'SUN')
light_auto_sun.energy = 3.0
light_auto_sun.angle = 0.0523599
ob_auto_sun = bpy.data.objects.new('AutoSun', light_auto_sun)
scene.collection.objects.link(ob_auto_sun)
ob_auto_sun.rotation_euler = (0.872665, 0.174533, 0.523599)
bpy.context.view_layer.update()
